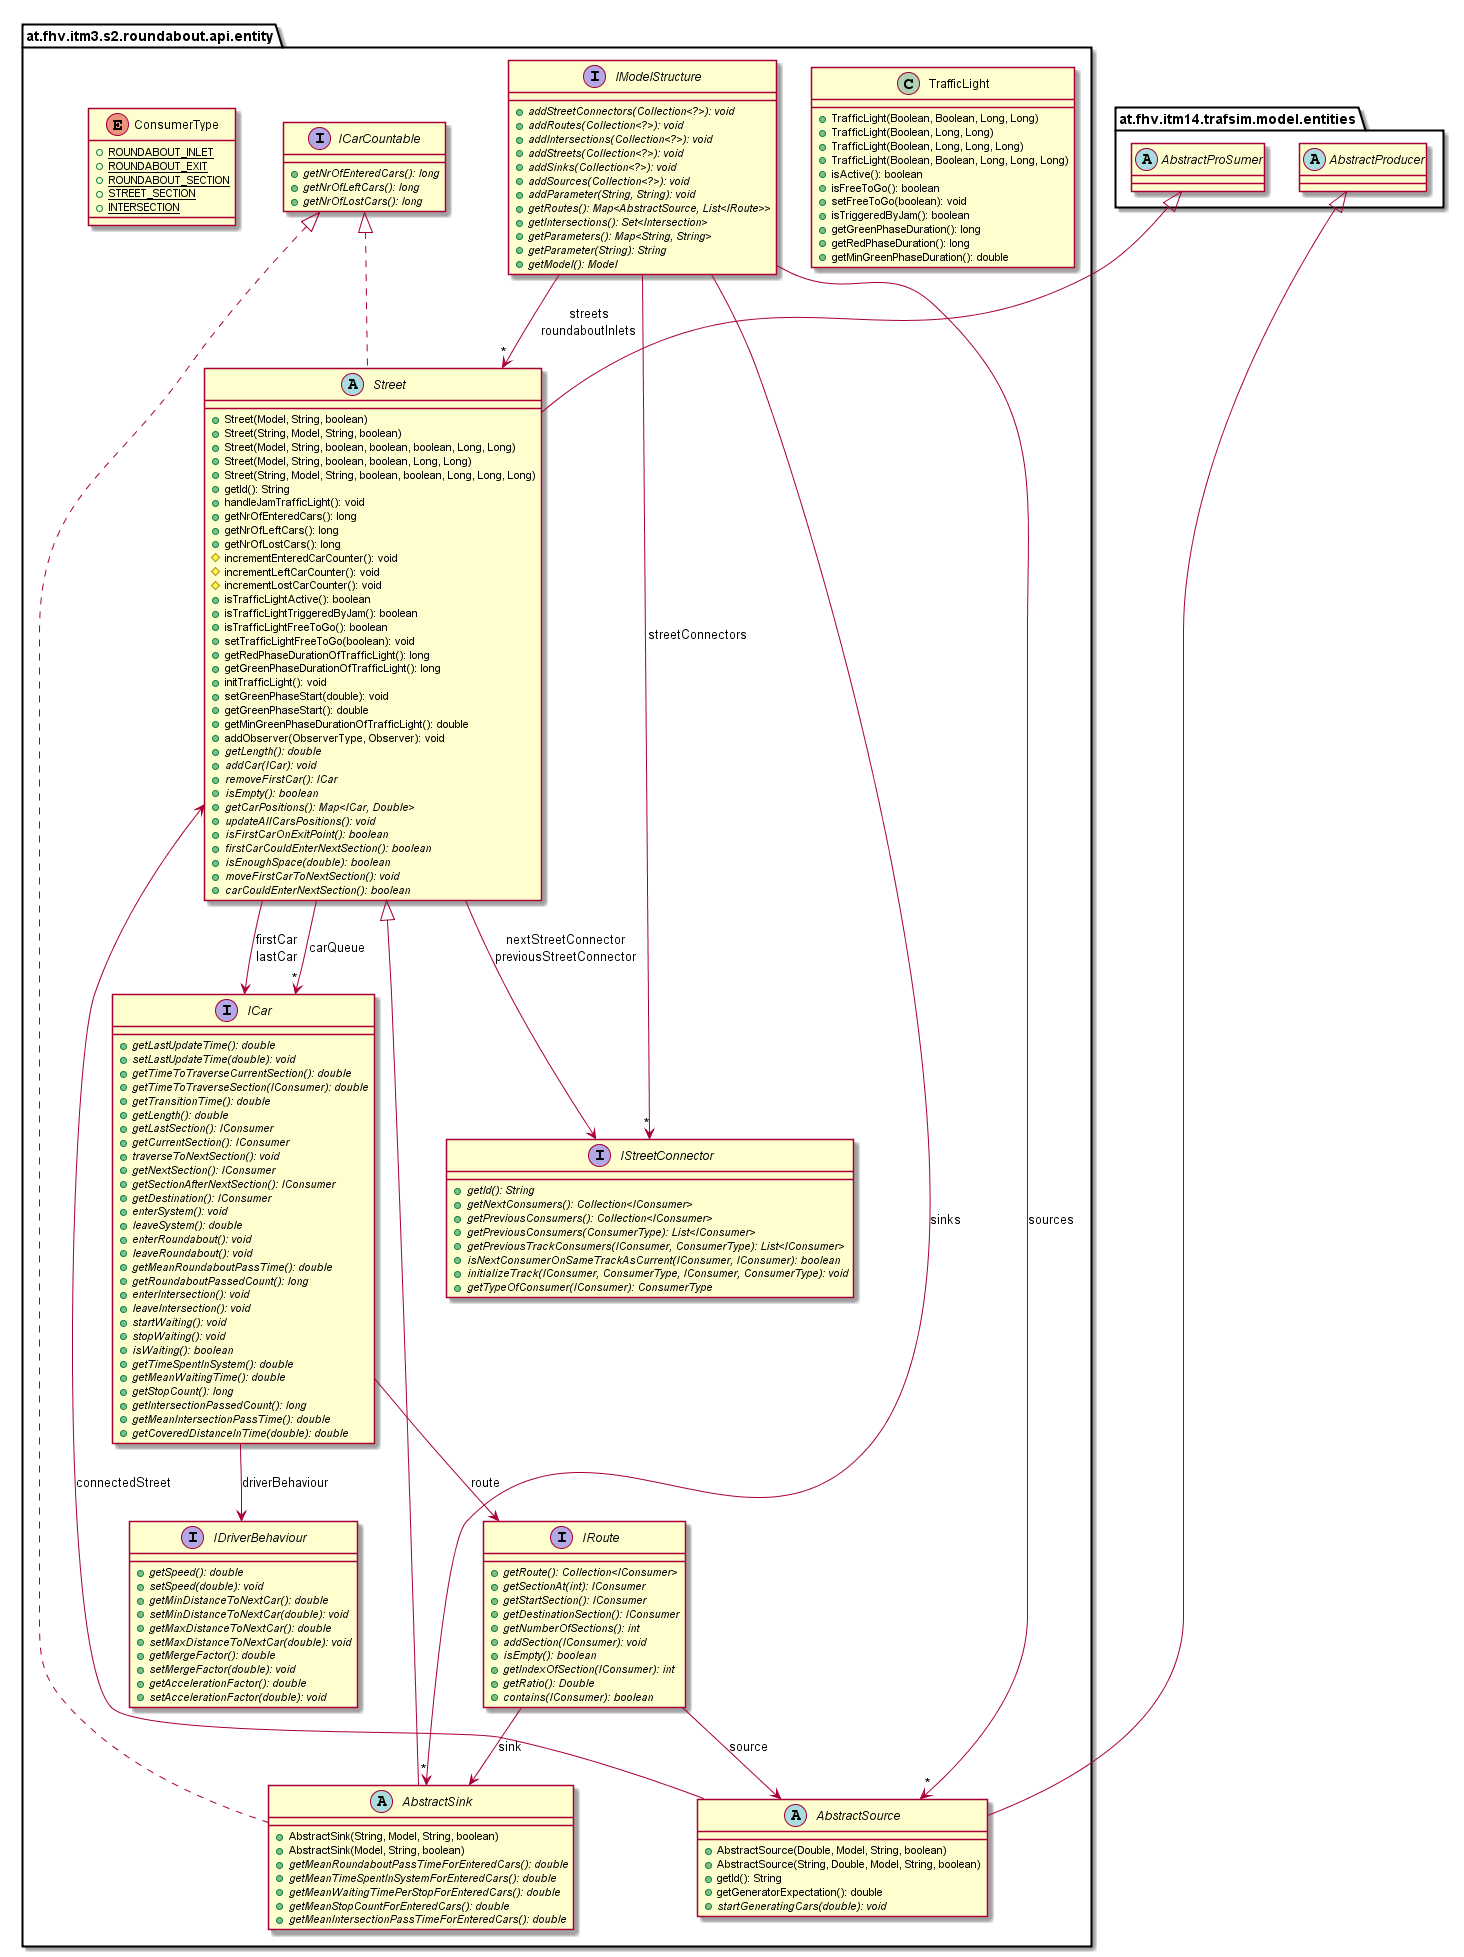

The diagram above was rendered by PlantUML. Its source (embedded in the PNG):
@startuml

    namespace at.fhv.itm3.s2.roundabout.api.entity {

        class TrafficLight [[../../../../../at/fhv/itm3/s2/roundabout/api/entity/TrafficLight.html]] {
            +TrafficLight(Boolean, Boolean, Long, Long)
            +TrafficLight(Boolean, Long, Long)
            +TrafficLight(Boolean, Long, Long, Long)
            +TrafficLight(Boolean, Boolean, Long, Long, Long)
            +isActive(): boolean
            +isFreeToGo(): boolean
            +setFreeToGo(boolean): void
            +isTriggeredByJam(): boolean
            +getGreenPhaseDuration(): long
            +getRedPhaseDuration(): long
            +getMinGreenPhaseDuration(): double
        }

        abstract class Street [[../../../../../at/fhv/itm3/s2/roundabout/api/entity/Street.html]] {
            +Street(Model, String, boolean)
            +Street(String, Model, String, boolean)
            +Street(Model, String, boolean, boolean, boolean, Long, Long)
            +Street(Model, String, boolean, boolean, Long, Long)
            +Street(String, Model, String, boolean, boolean, Long, Long, Long)
            +getId(): String
            +handleJamTrafficLight(): void
            +getNrOfEnteredCars(): long
            +getNrOfLeftCars(): long
            +getNrOfLostCars(): long
            #incrementEnteredCarCounter(): void
            #incrementLeftCarCounter(): void
            #incrementLostCarCounter(): void
            +isTrafficLightActive(): boolean
            +isTrafficLightTriggeredByJam(): boolean
            +isTrafficLightFreeToGo(): boolean
            +setTrafficLightFreeToGo(boolean): void
            +getRedPhaseDurationOfTrafficLight(): long
            +getGreenPhaseDurationOfTrafficLight(): long
            +initTrafficLight(): void
            +setGreenPhaseStart(double): void
            +getGreenPhaseStart(): double
            +getMinGreenPhaseDurationOfTrafficLight(): double
            +addObserver(ObserverType, Observer): void
            {abstract} +getLength(): double
            {abstract} +addCar(ICar): void
            {abstract} +removeFirstCar(): ICar
            {abstract} +isEmpty(): boolean
            {abstract} +getCarPositions(): Map<ICar, Double>
            {abstract} +updateAllCarsPositions(): void
            {abstract} +isFirstCarOnExitPoint(): boolean
            {abstract} +firstCarCouldEnterNextSection(): boolean
            {abstract} +isEnoughSpace(double): boolean
            {abstract} +moveFirstCarToNextSection(): void
            {abstract} +carCouldEnterNextSection(): boolean
        }

        interface IStreetConnector [[../../../../../at/fhv/itm3/s2/roundabout/api/entity/IStreetConnector.html]] {
            {abstract} +getId(): String
            {abstract} +getNextConsumers(): Collection<IConsumer>
            {abstract} +getPreviousConsumers(): Collection<IConsumer>
            {abstract} +getPreviousConsumers(ConsumerType): List<IConsumer>
            {abstract} +getPreviousTrackConsumers(IConsumer, ConsumerType): List<IConsumer>
            {abstract} +isNextConsumerOnSameTrackAsCurrent(IConsumer, IConsumer): boolean
            {abstract} +initializeTrack(IConsumer, ConsumerType, IConsumer, ConsumerType): void
            {abstract} +getTypeOfConsumer(IConsumer): ConsumerType
        }

        interface IRoute [[../../../../../at/fhv/itm3/s2/roundabout/api/entity/IRoute.html]] {
            {abstract} +getRoute(): Collection<IConsumer>
            {abstract} +getSectionAt(int): IConsumer
            {abstract} +getStartSection(): IConsumer
            {abstract} +getDestinationSection(): IConsumer
            {abstract} +getNumberOfSections(): int
            {abstract} +addSection(IConsumer): void
            {abstract} +isEmpty(): boolean
            {abstract} +getIndexOfSection(IConsumer): int
            {abstract} +getRatio(): Double
            {abstract} +contains(IConsumer): boolean
        }

        interface IModelStructure [[../../../../../at/fhv/itm3/s2/roundabout/api/entity/IModelStructure.html]] {
            {abstract} +addStreetConnectors(Collection<?>): void
            {abstract} +addRoutes(Collection<?>): void
            {abstract} +addIntersections(Collection<?>): void
            {abstract} +addStreets(Collection<?>): void
            {abstract} +addSinks(Collection<?>): void
            {abstract} +addSources(Collection<?>): void
            {abstract} +addParameter(String, String): void
            {abstract} +getRoutes(): Map<AbstractSource, List<IRoute>>
            {abstract} +getIntersections(): Set<Intersection>
            {abstract} +getParameters(): Map<String, String>
            {abstract} +getParameter(String): String
            {abstract} +getModel(): Model
        }

        interface IDriverBehaviour [[../../../../../at/fhv/itm3/s2/roundabout/api/entity/IDriverBehaviour.html]] {
            {abstract} +getSpeed(): double
            {abstract} +setSpeed(double): void
            {abstract} +getMinDistanceToNextCar(): double
            {abstract} +setMinDistanceToNextCar(double): void
            {abstract} +getMaxDistanceToNextCar(): double
            {abstract} +setMaxDistanceToNextCar(double): void
            {abstract} +getMergeFactor(): double
            {abstract} +setMergeFactor(double): void
            {abstract} +getAccelerationFactor(): double
            {abstract} +setAccelerationFactor(double): void
        }

        interface ICarCountable [[../../../../../at/fhv/itm3/s2/roundabout/api/entity/ICarCountable.html]] {
            {abstract} +getNrOfEnteredCars(): long
            {abstract} +getNrOfLeftCars(): long
            {abstract} +getNrOfLostCars(): long
        }

        interface ICar [[../../../../../at/fhv/itm3/s2/roundabout/api/entity/ICar.html]] {
            {abstract} +getLastUpdateTime(): double
            {abstract} +setLastUpdateTime(double): void
            {abstract} +getTimeToTraverseCurrentSection(): double
            {abstract} +getTimeToTraverseSection(IConsumer): double
            {abstract} +getTransitionTime(): double
            {abstract} +getLength(): double
            {abstract} +getLastSection(): IConsumer
            {abstract} +getCurrentSection(): IConsumer
            {abstract} +traverseToNextSection(): void
            {abstract} +getNextSection(): IConsumer
            {abstract} +getSectionAfterNextSection(): IConsumer
            {abstract} +getDestination(): IConsumer
            {abstract} +enterSystem(): void
            {abstract} +leaveSystem(): double
            {abstract} +enterRoundabout(): void
            {abstract} +leaveRoundabout(): void
            {abstract} +getMeanRoundaboutPassTime(): double
            {abstract} +getRoundaboutPassedCount(): long
            {abstract} +enterIntersection(): void
            {abstract} +leaveIntersection(): void
            {abstract} +startWaiting(): void
            {abstract} +stopWaiting(): void
            {abstract} +isWaiting(): boolean
            {abstract} +getTimeSpentInSystem(): double
            {abstract} +getMeanWaitingTime(): double
            {abstract} +getStopCount(): long
            {abstract} +getIntersectionPassedCount(): long
            {abstract} +getMeanIntersectionPassTime(): double
            {abstract} +getCoveredDistanceInTime(double): double
        }

        enum ConsumerType [[../../../../../at/fhv/itm3/s2/roundabout/api/entity/ConsumerType.html]] {
            {static} +ROUNDABOUT_INLET
            {static} +ROUNDABOUT_EXIT
            {static} +ROUNDABOUT_SECTION
            {static} +STREET_SECTION
            {static} +INTERSECTION
        }

        abstract class AbstractSource [[../../../../../at/fhv/itm3/s2/roundabout/api/entity/AbstractSource.html]] {
            +AbstractSource(Double, Model, String, boolean)
            +AbstractSource(String, Double, Model, String, boolean)
            +getId(): String
            +getGeneratorExpectation(): double
            {abstract} +startGeneratingCars(double): void
        }

        abstract class AbstractSink [[../../../../../at/fhv/itm3/s2/roundabout/api/entity/AbstractSink.html]] {
            +AbstractSink(String, Model, String, boolean)
            +AbstractSink(Model, String, boolean)
            {abstract} +getMeanRoundaboutPassTimeForEnteredCars(): double
            {abstract} +getMeanTimeSpentInSystemForEnteredCars(): double
            {abstract} +getMeanWaitingTimePerStopForEnteredCars(): double
            {abstract} +getMeanStopCountForEnteredCars(): double
            {abstract} +getMeanIntersectionPassTimeForEnteredCars(): double
        }

        abstract class at.fhv.itm14.trafsim.model.entities.AbstractProSumer
        at.fhv.itm14.trafsim.model.entities.AbstractProSumer <|-- Street

        ICarCountable <|.. Street

        abstract class at.fhv.itm14.trafsim.model.entities.AbstractProducer
        at.fhv.itm14.trafsim.model.entities.AbstractProducer <|-- AbstractSource

        Street <|-- AbstractSink

        ICarCountable <|.. AbstractSink

        Street --> ICar: firstCar\nlastCar

        Street --> "*" ICar: carQueue

        Street --> IStreetConnector: nextStreetConnector\npreviousStreetConnector

        IRoute --> AbstractSource: source

        IRoute --> AbstractSink: sink

        IModelStructure --> "*" IStreetConnector: streetConnectors

        IModelStructure --> "*" Street: streets\nroundaboutInlets

        IModelStructure --> "*" AbstractSink: sinks

        IModelStructure --> "*" AbstractSource: sources

        ICar --> IDriverBehaviour: driverBehaviour

        ICar --> IRoute: route

        AbstractSource --> Street: connectedStreet

    }

@enduml